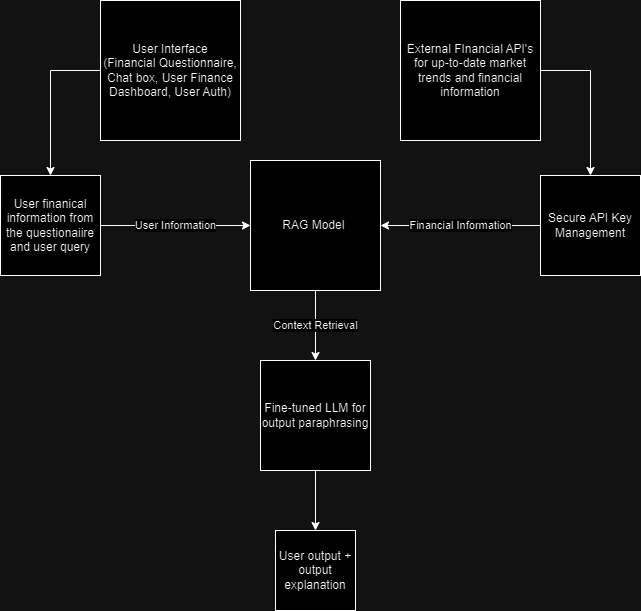

The diagram above was exported from draw.io. Its source (the exported page's mxGraphModel, read from the mxfile embedded in the PNG):
<mxGraphModel dx="1400" dy="752" grid="1" gridSize="10" guides="1" tooltips="1" connect="1" arrows="1" fold="1" page="1" pageScale="1" pageWidth="850" pageHeight="1100" math="0" shadow="0">
  <root>
    <mxCell id="0" />
    <mxCell id="1" parent="0" />
    <mxCell id="OIQS03e7_8aTROiQm81v-5" style="edgeStyle=orthogonalEdgeStyle;rounded=0;orthogonalLoop=1;jettySize=auto;html=1;entryX=0.5;entryY=0;entryDx=0;entryDy=0;" edge="1" parent="1" source="OIQS03e7_8aTROiQm81v-1" target="OIQS03e7_8aTROiQm81v-4">
      <mxGeometry relative="1" as="geometry">
        <Array as="points">
          <mxPoint x="170" y="270" />
        </Array>
      </mxGeometry>
    </mxCell>
    <mxCell id="OIQS03e7_8aTROiQm81v-1" value="User Interface&lt;br&gt;(Financial Questionnaire, Chat box, User Finance Dashboard, User Auth)" style="whiteSpace=wrap;html=1;aspect=fixed;" vertex="1" parent="1">
      <mxGeometry x="220" y="200" width="140" height="140" as="geometry" />
    </mxCell>
    <mxCell id="OIQS03e7_8aTROiQm81v-7" style="edgeStyle=orthogonalEdgeStyle;rounded=0;orthogonalLoop=1;jettySize=auto;html=1;exitX=1;exitY=0.5;exitDx=0;exitDy=0;entryX=0.5;entryY=0;entryDx=0;entryDy=0;" edge="1" parent="1" source="OIQS03e7_8aTROiQm81v-2" target="OIQS03e7_8aTROiQm81v-6">
      <mxGeometry relative="1" as="geometry" />
    </mxCell>
    <mxCell id="OIQS03e7_8aTROiQm81v-2" value="External FInancial API's for up-to-date market trends and financial information" style="whiteSpace=wrap;html=1;aspect=fixed;" vertex="1" parent="1">
      <mxGeometry x="520" y="200" width="140" height="140" as="geometry" />
    </mxCell>
    <mxCell id="OIQS03e7_8aTROiQm81v-10" value="Context Retrieval" style="edgeStyle=orthogonalEdgeStyle;rounded=0;orthogonalLoop=1;jettySize=auto;html=1;" edge="1" parent="1" source="OIQS03e7_8aTROiQm81v-3" target="OIQS03e7_8aTROiQm81v-11">
      <mxGeometry relative="1" as="geometry">
        <mxPoint x="425" y="540" as="targetPoint" />
      </mxGeometry>
    </mxCell>
    <mxCell id="OIQS03e7_8aTROiQm81v-3" value="RAG Model&amp;nbsp;" style="whiteSpace=wrap;html=1;aspect=fixed;" vertex="1" parent="1">
      <mxGeometry x="370" y="360" width="130" height="130" as="geometry" />
    </mxCell>
    <mxCell id="OIQS03e7_8aTROiQm81v-9" value="User Information" style="edgeStyle=orthogonalEdgeStyle;rounded=0;orthogonalLoop=1;jettySize=auto;html=1;entryX=0;entryY=0.5;entryDx=0;entryDy=0;" edge="1" parent="1" source="OIQS03e7_8aTROiQm81v-4" target="OIQS03e7_8aTROiQm81v-3">
      <mxGeometry relative="1" as="geometry" />
    </mxCell>
    <mxCell id="OIQS03e7_8aTROiQm81v-4" value="User finanical information from the questionaiire and user query" style="whiteSpace=wrap;html=1;aspect=fixed;" vertex="1" parent="1">
      <mxGeometry x="120" y="375" width="100" height="100" as="geometry" />
    </mxCell>
    <mxCell id="OIQS03e7_8aTROiQm81v-8" value="Financial Information" style="edgeStyle=orthogonalEdgeStyle;rounded=0;orthogonalLoop=1;jettySize=auto;html=1;entryX=1;entryY=0.5;entryDx=0;entryDy=0;" edge="1" parent="1" source="OIQS03e7_8aTROiQm81v-6" target="OIQS03e7_8aTROiQm81v-3">
      <mxGeometry relative="1" as="geometry" />
    </mxCell>
    <mxCell id="OIQS03e7_8aTROiQm81v-6" value="Secure API Key Management" style="whiteSpace=wrap;html=1;aspect=fixed;" vertex="1" parent="1">
      <mxGeometry x="660" y="375" width="100" height="100" as="geometry" />
    </mxCell>
    <mxCell id="OIQS03e7_8aTROiQm81v-13" style="edgeStyle=orthogonalEdgeStyle;rounded=0;orthogonalLoop=1;jettySize=auto;html=1;entryX=0.5;entryY=0;entryDx=0;entryDy=0;" edge="1" parent="1" source="OIQS03e7_8aTROiQm81v-11" target="OIQS03e7_8aTROiQm81v-12">
      <mxGeometry relative="1" as="geometry" />
    </mxCell>
    <mxCell id="OIQS03e7_8aTROiQm81v-11" value="Fine-tuned LLM for output paraphrasing" style="whiteSpace=wrap;html=1;aspect=fixed;" vertex="1" parent="1">
      <mxGeometry x="380" y="560" width="110" height="110" as="geometry" />
    </mxCell>
    <mxCell id="OIQS03e7_8aTROiQm81v-12" value="User output + output explanation" style="whiteSpace=wrap;html=1;aspect=fixed;" vertex="1" parent="1">
      <mxGeometry x="395" y="730" width="80" height="80" as="geometry" />
    </mxCell>
  </root>
</mxGraphModel>